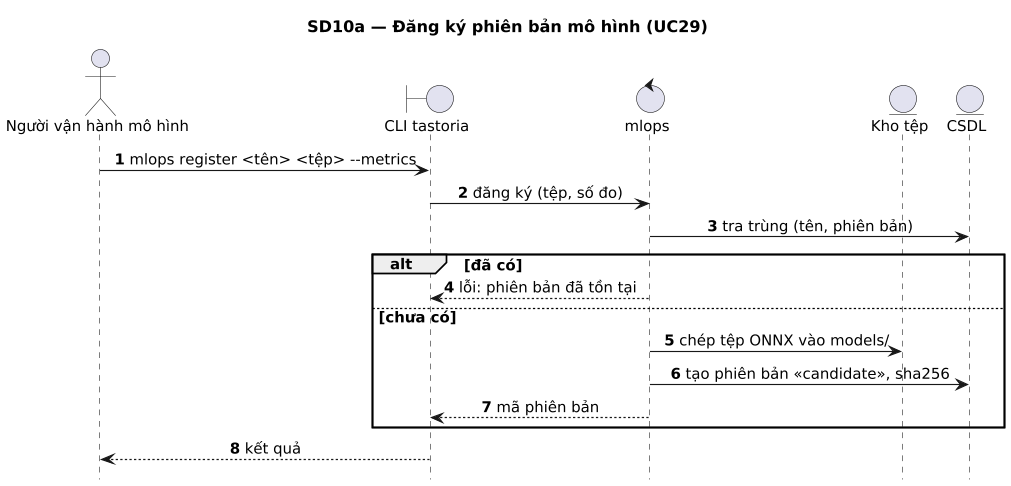

The diagram above was rendered by PlantUML. Its source (embedded in the PNG):
@startuml
title SD10a — Đăng ký phiên bản mô hình (UC29)
' Sinh từ docs/sad/tools/diagrams/model.py — sửa ở đó rồi chạy gen_puml.py, không sửa tay.
skinparam shadowing false
skinparam defaultFontName DejaVu Sans
skinparam defaultFontSize 13
skinparam dpi 110

autonumber
hide footbox
skinparam sequenceMessageAlign center
skinparam ParticipantPadding 30

actor "Người vận hành mô hình" as OP
boundary "CLI tastoria" as CLI
control "mlops" as ML
entity "Kho tệp" as FS
entity "CSDL" as DB

OP -> CLI : mlops register <tên> <tệp> --metrics
CLI -> ML : đăng ký (tệp, số đo)
ML -> DB : tra trùng (tên, phiên bản)
alt đã có
  ML --> CLI : lỗi: phiên bản đã tồn tại
else chưa có
  ML -> FS : chép tệp ONNX vào models/
  ML -> DB : tạo phiên bản «candidate», sha256
  ML --> CLI : mã phiên bản
end
CLI --> OP : kết quả
@enduml